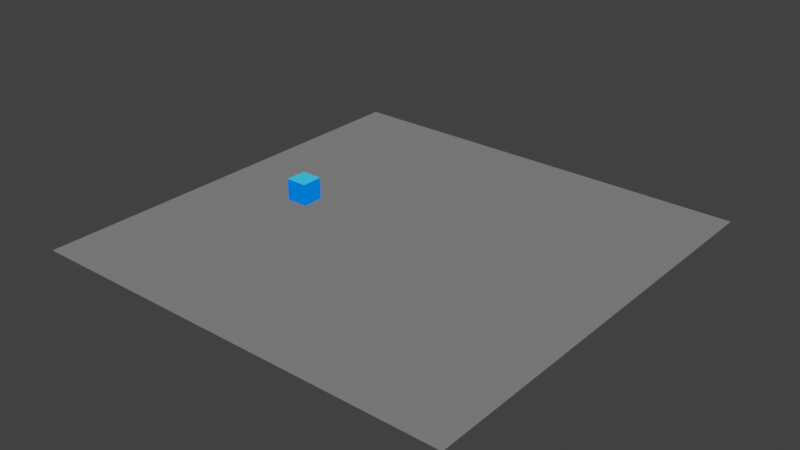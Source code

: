 # Source: paths.blend  (saved by Blender 3.4.6; exported with 4.5.12 LTS)
import bpy
from mathutils import Matrix  # noqa: F401  (used for matrix-valued properties, if any)

bpy.ops.wm.read_factory_settings(use_empty=True)
scene = bpy.context.scene
scene.name = 'Scene'

# ---- collections
col_collection = bpy.data.collections.new('Collection'); scene.collection.children.link(col_collection)

# ---- materials (node trees are filled in below, after node groups)
mat_material = bpy.data.materials.new('Material')
mat_material.alpha_threshold = 0.0
mat_material.use_backface_culling = True
mat_material.use_transparent_shadow = False
mat_material.line_color = (0.0, 0.0, 0.0, 1.0)

# ---- material node trees
mat_material.use_nodes = True; mat_material.node_tree.nodes.clear()
_N = mat_material.node_tree.nodes; _L = mat_material.node_tree.links
n0 = _N.new('ShaderNodeOutputMaterial'); n0.name = 'Material Output'; n0.location = (300, 300)
n1 = _N.new('ShaderNodeBackground'); n1.name = 'Background'; n1.location = (10, 300)
n2 = _N.new('ShaderNodeVertexColor'); n2.name = 'Vertex Color'; n2.location = (-180, 280)
_L.new(n1.outputs[0], n0.inputs[0])
_L.new(n2.outputs[0], n1.inputs[0])
n0.is_active_output = True

# ---- world
world_world = bpy.data.worlds.new('World'); scene.world = world_world
world_world.use_nodes = True; world_world.node_tree.nodes.clear()
_N = world_world.node_tree.nodes; _L = world_world.node_tree.links
n0 = _N.new('ShaderNodeOutputWorld'); n0.name = 'World Output'; n0.location = (300, 300)
n1 = _N.new('ShaderNodeBackground'); n1.name = 'Background'; n1.location = (10, 300)
n1.inputs[0].default_value = (0.04445, 0.04445, 0.04445, 1.0)
_L.new(n1.outputs[0], n0.inputs[0])
n0.is_active_output = True
world_world.color = (0.05088, 0.05088, 0.05088)
world_world.use_sun_shadow = False
world_world.sun_shadow_jitter_overblur = 0.0

# ---- meshes
me_cube_003 = bpy.data.meshes.new('Cube.003')
me_cube_003.from_pydata([(-1.0, -1.0, -1.0), (-1.0, -1.0, 1.0), (-1.0, 1.0, -1.0), (-1.0, 1.0, 1.0), (1.0, -1.0, -1.0), (1.0, -1.0, 1.0), (1.0, 1.0, -1.0), (1.0, 1.0, 1.0)], [], [(0, 1, 3, 2), (2, 3, 7, 6), (6, 7, 5, 4), (4, 5, 1, 0), (2, 6, 4, 0), (7, 3, 1, 5)])
_uv = me_cube_003.uv_layers.new(name='UVMap')
_uv.uv.foreach_set('vector', [0.375, 0.0, 0.625, 0.0, 0.625, 0.25, 0.375, 0.25, 0.375, 0.25, 0.625, 0.25, 0.625, 0.5, 0.375, 0.5, 0.375, 0.5, 0.625, 0.5, 0.625, 0.75, 0.375, 0.75, 0.375, 0.75, 0.625, 0.75, 0.625, 1.0, 0.375, 1.0, 0.125, 0.5, 0.375, 0.5, 0.375, 0.75, 0.125, 0.75, 0.625, 0.5, 0.875, 0.5, 0.875, 0.75, 0.625, 0.75])
_ca = me_cube_003.color_attributes.new('Col', 'BYTE_COLOR', 'CORNER')
_ca.data.foreach_set('color', [0.0, 0.1559, 1.0, 1.0, 0.0, 0.1559, 1.0, 1.0, 0.0, 0.1559, 1.0, 1.0, 0.0, 0.1559, 1.0, 1.0, 0.0, 0.1559, 1.0, 1.0, 0.0, 0.1559, 1.0, 1.0, 0.0, 0.1559, 1.0, 1.0, 0.0, 0.1559, 1.0, 1.0, 0.0, 0.1559, 1.0, 1.0, 0.0, 0.1559, 1.0, 1.0, 0.0, 0.1559, 1.0, 1.0, 0.0, 0.1559, 1.0, 1.0, 0.0, 0.1559, 1.0, 1.0, 0.0, 0.1559, 1.0, 1.0, 0.0, 0.1559, 1.0, 1.0, 0.0, 0.1559, 1.0, 1.0, 0.0, 0.1559, 1.0, 1.0, 0.0, 0.1559, 1.0, 1.0, 0.0, 0.1559, 1.0, 1.0, 0.0, 0.1559, 1.0, 1.0, 0.03434, 0.4851, 1.0, 1.0, 0.03434, 0.4851, 1.0, 1.0, 0.03434, 0.4851, 1.0, 1.0, 0.03434, 0.4851, 1.0, 1.0])
me_cube_003.materials.append(mat_material)
me_cube_003.use_remesh_fix_poles = True
me_cube_003.use_remesh_preserve_attributes = False
me_cube_003.use_paint_bone_selection = False
me_cube_003.use_paint_mask = True
me_cube_003.update()
me_plane_001 = bpy.data.meshes.new('Plane.001')
me_plane_001.from_pydata([(-20.0, -20.0, 0.0), (20.0, -20.0, 0.0), (-20.0, 20.0, 0.0), (20.0, 20.0, 0.0)], [], [(0, 1, 3, 2)])
_uv = me_plane_001.uv_layers.new(name='UVMap')
_uv.uv.foreach_set('vector', [0.0, 0.0, 1.0, 0.0, 1.0, 1.0, 0.0, 1.0])
_ca = me_plane_001.color_attributes.new('Col', 'BYTE_COLOR', 'CORNER')
_ca.data.foreach_set('color', [0.15, 0.147, 0.15, 1.0, 0.15, 0.147, 0.15, 1.0, 0.15, 0.147, 0.15, 1.0, 0.15, 0.147, 0.15, 1.0])
me_plane_001.materials.append(mat_material)
me_plane_001.use_remesh_fix_poles = True
me_plane_001.use_remesh_preserve_attributes = False
me_plane_001.update()

# ---- curves / text
cu_path = bpy.data.curves.new('Path', 'CURVE')
cu_path.dimensions = '3D'
_sp = cu_path.splines.new('NURBS'); _sp.points.add(3)
_sp.points.foreach_set('co', [-10.0, 0.0, 0.0, 1.0, -3.0, 4.0, 0.0, 1.0, 8.0, -4.0, 0.0, 1.0, -4.6, -5.0, 0.0, 1.0])
_sp.order_u = 2
_sp.order_v = 0
_sp.use_cyclic_u = True
cu_path.use_path = True
cu_path.fill_mode = 'FULL'

# ---- objects
ob_cube = bpy.data.objects.new('Cube', me_cube_003)
ob_plane = bpy.data.objects.new('Plane', me_plane_001)
ob_path = bpy.data.objects.new('Path', cu_path)

# ---- transforms, parenting, visibility, modifiers, constraints
ob_cube.location = (-11.0, 0.0, 1.0)
ob_plane.location = (0.0, 0.0, 0.0)
ob_path.location = (-1.0, 0.0, 1.0)

# ---- collection membership
col_collection.objects.link(ob_cube)
col_collection.objects.link(ob_plane)
col_collection.objects.link(ob_path)

# ---- scene / render settings (as saved in the file)
scene.frame_start = 1; scene.frame_end = 250; scene.frame_set(1)
scene.render.engine = 'BLENDER_EEVEE_NEXT'
scene.cycles.sampling_pattern = 'TABULATED_SOBOL'
scene.cycles.use_light_tree = False
scene.view_settings.view_transform = 'Filmic'
bpy.context.view_layer.update()

# ---- added for rendering (the .blend has no active camera and no usable light): camera, sun
cam_auto = bpy.data.cameras.new('AutoCamera')
cam_auto.lens = 50.0
cam_auto.sensor_width = 36.0
cam_auto.clip_end = 1000.0
ob_auto_camera = bpy.data.objects.new('AutoCamera', cam_auto)
scene.collection.objects.link(ob_auto_camera)
ob_auto_camera.location = (52.3713, -62.8456, 42.897)
ob_auto_camera.rotation_euler = (1.09748, -7.21219e-08, 0.694738)
scene.camera = ob_auto_camera
light_auto_sun = bpy.data.lights.new('AutoSun', 'SUN')
light_auto_sun.energy = 3.0
light_auto_sun.angle = 0.0523599
ob_auto_sun = bpy.data.objects.new('AutoSun', light_auto_sun)
scene.collection.objects.link(ob_auto_sun)
ob_auto_sun.rotation_euler = (0.872665, 0.174533, 0.523599)
bpy.context.view_layer.update()
